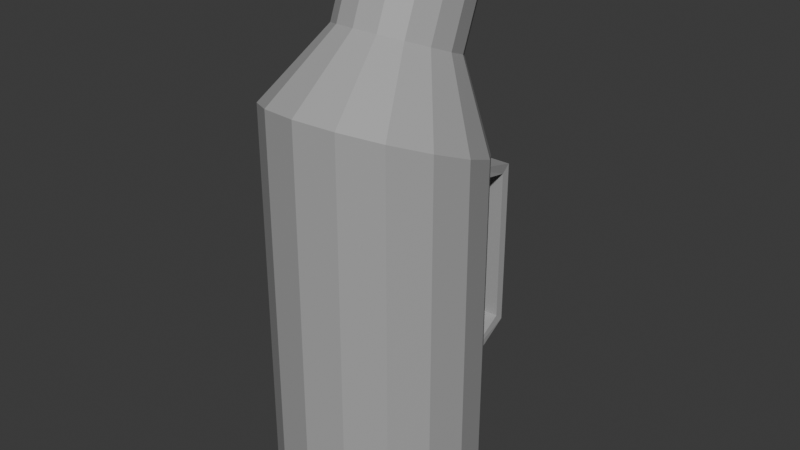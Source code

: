 # Source: PatoOrinal.blend  (saved by Blender 4.2.66; exported with 4.5.12 LTS)
import bpy
from mathutils import Matrix  # noqa: F401  (used for matrix-valued properties, if any)

bpy.ops.wm.read_factory_settings(use_empty=True)
scene = bpy.context.scene
scene.name = 'Scene'

# ---- collections
col_collection = bpy.data.collections.new('Collection'); scene.collection.children.link(col_collection)

# ---- materials (node trees are filled in below, after node groups)
mat_metal = bpy.data.materials.new('Metal')
mat_negro = bpy.data.materials.new('Negro')

# ---- material node trees
mat_metal.use_nodes = True; mat_metal.node_tree.nodes.clear()
_N = mat_metal.node_tree.nodes; _L = mat_metal.node_tree.links
n0 = _N.new('ShaderNodeBsdfPrincipled'); n0.name = 'Principled BSDF'; n0.location = (10, 300)
n0.inputs[0].default_value = (0.4, 0.4, 0.4, 1.0)
n1 = _N.new('ShaderNodeOutputMaterial'); n1.name = 'Material Output'; n1.location = (300, 300)
_L.new(n0.outputs[0], n1.inputs[0])
n1.is_active_output = True
mat_negro.use_nodes = True; mat_negro.node_tree.nodes.clear()
_N = mat_negro.node_tree.nodes; _L = mat_negro.node_tree.links
n0 = _N.new('ShaderNodeBsdfPrincipled'); n0.name = 'Principled BSDF'; n0.location = (10, 300)
n0.inputs[0].default_value = (0.0, 0.0, 0.0, 1.0)
n1 = _N.new('ShaderNodeOutputMaterial'); n1.name = 'Material Output'; n1.location = (300, 300)
_L.new(n0.outputs[0], n1.inputs[0])
n1.is_active_output = True

# ---- world
world_world = bpy.data.worlds.new('World'); scene.world = world_world
world_world.use_nodes = True; world_world.node_tree.nodes.clear()
_N = world_world.node_tree.nodes; _L = world_world.node_tree.links
n0 = _N.new('ShaderNodeOutputWorld'); n0.name = 'World Output'; n0.location = (300, 300)
n1 = _N.new('ShaderNodeBackground'); n1.name = 'Background'; n1.location = (10, 300)
n1.inputs[0].default_value = (0.05088, 0.05088, 0.05088, 1.0)
_L.new(n1.outputs[0], n0.inputs[0])
n0.is_active_output = True
world_world.color = (0.05088, 0.05088, 0.05088)
world_world.sun_shadow_jitter_overblur = 0.0

# ---- meshes
me_cylinder = bpy.data.meshes.new('Cylinder')
me_cylinder.from_pydata([(0.0, 0.05, -0.08), (0.0, 0.05, 0.08532), (0.01913, 0.04619, -0.08), (0.01913, 0.04619, 0.08532), (0.03536, 0.03536, -0.08), (0.03536, 0.03536, 0.08532), (0.04619, 0.01913, -0.08), (0.04619, 0.01913, 0.08532), (0.05, 0.0, -0.08), (0.05, 0.0, 0.08532), (0.04619, -0.01913, -0.08), (0.04619, -0.01913, 0.08532), (0.03536, -0.03536, -0.08), (0.03536, -0.03536, 0.08532), (0.01913, -0.04619, -0.08), (0.01913, -0.04619, 0.08532), (0.0, -0.05, -0.08), (0.0, -0.05, 0.08532), (-0.01913, -0.04619, -0.08), (-0.01913, -0.04619, 0.08532), (-0.03536, -0.03536, -0.08), (-0.03536, -0.03536, 0.08532), (-0.04619, -0.01913, -0.08), (-0.04619, -0.01913, 0.08532), (-0.05, 0.0, -0.08), (-0.05, 0.0, 0.08532), (-0.04619, 0.01913, -0.08), (-0.04619, 0.01913, 0.08532), (-0.03536, 0.03536, -0.08), (-0.03536, 0.03536, 0.08532), (-0.01913, 0.04619, -0.08), (-0.01913, 0.04619, 0.08532), (0.0, -0.05, 0.1249), (0.03536, -0.03536, 0.1191), (0.04619, -0.01913, 0.1127), (0.01913, -0.04619, 0.1234), (0.04619, 0.01913, 0.09753), (0.05, 0.0, 0.1051), (0.01913, 0.04619, 0.08683), (0.03536, 0.03536, 0.09112), (-0.03536, -0.03536, 0.1191), (-0.03536, 0.03536, 0.09112), (-0.01913, 0.04619, 0.08683), (-0.04619, 0.01913, 0.09753), (-0.04619, -0.01913, 0.1127), (-0.05, 0.0, 0.1051), (-0.01913, -0.04619, 0.1234), (0.02001, -0.005522, 0.1497), (0.01083, -0.01166, 0.1521), (0.02615, 0.00366, 0.146), (2.449e-08, 0.04279, 0.1305), (0.01083, 0.04064, 0.1314), (0.02615, 0.02532, 0.1375), (0.0283, 0.01449, 0.1417), (2.449e-08, -0.01381, 0.1529), (0.02001, 0.0345, 0.1338), (-0.01083, 0.04064, 0.1314), (-0.02001, 0.0345, 0.1338), (-0.0283, 0.01449, 0.1417), (-0.02615, 0.00366, 0.146), (-0.02615, 0.02532, 0.1375), (-0.01083, -0.01166, 0.1521), (-0.02001, -0.005522, 0.1497), (0.0152, 0.0112, 0.1797), (0.008157, 0.006495, 0.1816), (0.02001, 0.01841, 0.1768), (4.132e-08, 0.04918, 0.1647), (0.008157, 0.04756, 0.1653), (0.02001, 0.03565, 0.17), (0.02173, 0.02703, 0.1734), (3.814e-08, 0.004873, 0.1822), (0.0152, 0.04286, 0.1672), (-0.008157, 0.04756, 0.1653), (-0.0152, 0.04286, 0.1672), (-0.02173, 0.02703, 0.1734), (-0.02001, 0.01841, 0.1768), (-0.02001, 0.03565, 0.17), (-0.008157, 0.006495, 0.1816), (-0.0152, 0.0112, 0.1797), (0.01083, 0.0008805, 0.1838), (0.02615, 0.0162, 0.1777), (0.01083, 0.05318, 0.1631), (0.02615, 0.03786, 0.1691), (-0.01083, 0.05318, 0.1631), (-0.02615, 0.0162, 0.1777), (-0.02615, 0.03786, 0.1691), (-0.01083, 0.0008805, 0.1838), (-0.02615, 0.03559, 0.1634), (-0.02001, 0.04477, 0.1598), (0.02001, 0.04477, 0.1598), (0.02615, 0.03559, 0.1634), (-0.01083, -0.001388, 0.178), (-0.02001, 0.004747, 0.1756), (0.01083, 0.05091, 0.1574), (0.02001, 0.004747, 0.1756), (0.01083, -0.001388, 0.178), (-0.02615, 0.01393, 0.172), (-0.01083, 0.05091, 0.1574), (0.02615, 0.01393, 0.172), (3.836e-08, 0.05306, 0.1565), (-0.0283, 0.02476, 0.1677), (0.0283, 0.02476, 0.1677), (3.836e-08, -0.003543, 0.1789), (0.02317, 0.00427, 0.1824), (0.01258, -0.002796, 0.1852), (0.03018, 0.01475, 0.1783), (4.18e-08, 0.05935, 0.1606), (0.01258, 0.05685, 0.1616), (0.03018, 0.03931, 0.1686), (0.03263, 0.02703, 0.1734), (4.301e-08, -0.005294, 0.1862), (0.02317, 0.04979, 0.1644), (-0.01258, 0.05685, 0.1616), (-0.02317, 0.04979, 0.1644), (-0.03263, 0.02703, 0.1734), (-0.03018, 0.01475, 0.1783), (-0.03018, 0.03931, 0.1686), (-0.01258, -0.002796, 0.1852), (-0.02317, 0.00427, 0.1824), (-0.03018, 0.03704, 0.1628), (0.02317, 0.04752, 0.1587), (-0.01258, -0.005064, 0.1795), (0.01258, 0.05458, 0.1559), (0.02317, 0.002001, 0.1767), (0.03018, 0.01248, 0.1726), (-0.02317, 0.04752, 0.1587), (0.03018, 0.03704, 0.1628), (-0.02317, 0.002001, 0.1767), (0.01258, -0.005064, 0.1795), (-0.03018, 0.01248, 0.1726), (-0.01258, 0.05458, 0.1559), (3.819e-08, 0.05708, 0.1549), (-0.03263, 0.02476, 0.1677), (0.03263, 0.02476, 0.1677), (4.087e-08, -0.007563, 0.1805), (0.0152, 0.002365, 0.1574), (0.008157, -0.002341, 0.1592), (0.02001, 0.00957, 0.1545), (2.764e-08, 0.04035, 0.1423), (0.008157, 0.03873, 0.143), (0.02001, 0.02682, 0.1477), (0.02173, 0.01819, 0.1511), (2.447e-08, -0.003963, 0.1599), (0.0152, 0.03402, 0.1448), (-0.008157, 0.03873, 0.143), (-0.0152, 0.03402, 0.1448), (-0.02173, 0.01819, 0.1511), (-0.02001, 0.00957, 0.1545), (-0.02001, 0.02682, 0.1477), (-0.008157, -0.002341, 0.1592), (-0.0152, 0.002365, 0.1574), (0.01913, 0.04619, -0.02726), (0.0, 0.05, -0.02726), (-0.01913, 0.04619, -0.02726), (0.0, 0.05, -0.03393), (0.01913, 0.04619, -0.03393), (-0.01913, 0.04619, -0.03393), (0.01409, 0.07677, 0.0616), (-0.01409, 0.07677, 0.0616), (-0.01409, 0.07677, -0.01892), (0.01409, 0.07677, -0.01892), (0.01409, 0.08149, -0.02275), (-0.01409, 0.08149, -0.02275), (-1.202e-10, 0.07677, -0.01892), (-1.202e-10, 0.08149, -0.02275), (0.01409, 0.08149, 0.06543), (-0.01409, 0.08149, 0.06543), (-1.202e-10, 0.07677, 0.0616), (-1.202e-10, 0.08149, 0.06543), (0.01913, 0.04429, 0.06993), (-0.01913, 0.04429, 0.06993), (0.01913, 0.04429, 0.0766), (-0.01913, 0.04429, 0.0766), (-1.541e-10, 0.04429, 0.06993), (-1.541e-10, 0.04429, 0.0766)], [], [(30, 156, 154, 0), (0, 154, 155, 2), (2, 155, 151, 3, 38, 39, 5, 4), (4, 5, 39, 36, 7, 6), (22, 23, 44, 45, 25, 24), (8, 9, 37, 34, 11, 10), (12, 13, 33, 35, 15, 14), (14, 15, 35, 32, 17, 16), (20, 21, 40, 44, 23, 22), (10, 11, 34, 33, 13, 12), (6, 7, 36, 37, 9, 8), (16, 17, 32, 46, 19, 18), (24, 25, 45, 43, 27, 26), (26, 27, 43, 41, 29, 28), (0, 2, 4, 6, 8, 10, 12, 14, 16, 18, 20, 22, 24, 26, 28, 30), (28, 29, 41, 42, 31, 153, 156, 30), (18, 19, 46, 40, 21, 20), (33, 34, 49, 47), (41, 43, 60, 57), (38, 1, 50, 51), (40, 46, 61, 62), (37, 36, 52, 53), (44, 40, 62, 59), (42, 41, 57, 56), (32, 35, 48, 54), (1, 42, 56, 50), (34, 37, 53, 49), (45, 44, 59, 58), (36, 39, 55, 52), (43, 45, 58, 60), (39, 38, 51, 55), (35, 33, 47, 48), (46, 32, 54, 61), (94, 98, 124, 123), (64, 70, 77, 86, 117, 110, 104, 79), (99, 97, 130, 131), (93, 99, 131, 122), (77, 78, 75, 84, 115, 118, 117, 86), (100, 96, 129, 132), (83, 112, 113, 116, 85, 76, 73, 72), (101, 90, 126, 133), (87, 100, 132, 119), (66, 67, 81, 107, 106, 112, 83, 72), (102, 95, 128, 134), (88, 87, 119, 125), (69, 65, 80, 105, 109, 108, 82, 68), (79, 104, 103, 105, 80, 65, 63, 64), (71, 68, 82, 108, 111, 107, 81, 67), (85, 116, 114, 115, 84, 75, 74, 76), (74, 75, 147, 146), (49, 53, 101, 98), (61, 54, 102, 91), (54, 48, 95, 102), (60, 58, 100, 87), (53, 52, 90, 101), (58, 59, 96, 100), (51, 50, 99, 93), (50, 56, 97, 99), (47, 49, 98, 94), (56, 57, 88, 97), (59, 62, 92, 96), (48, 47, 94, 95), (55, 51, 93, 89), (62, 61, 91, 92), (52, 55, 89, 90), (57, 60, 87, 88), (125, 119, 116, 113), (126, 120, 111, 108), (127, 121, 117, 118), (120, 122, 107, 111), (128, 123, 103, 104), (129, 127, 118, 115), (130, 125, 113, 112), (123, 124, 105, 103), (131, 130, 112, 106), (122, 131, 106, 107), (132, 129, 115, 114), (133, 126, 108, 109), (119, 132, 114, 116), (134, 128, 104, 110), (121, 134, 110, 117), (124, 133, 109, 105), (97, 88, 125, 130), (96, 92, 127, 129), (95, 94, 123, 128), (89, 93, 122, 120), (92, 91, 121, 127), (98, 101, 133, 124), (90, 89, 120, 126), (91, 102, 134, 121), (136, 135, 137, 141, 140, 143, 139, 138, 144, 145, 148, 146, 147, 150, 149, 142), (69, 68, 140, 141), (76, 74, 146, 148), (70, 64, 136, 142), (77, 70, 142, 149), (65, 69, 141, 137), (73, 76, 148, 145), (68, 71, 143, 140), (78, 77, 149, 150), (71, 67, 139, 143), (64, 63, 135, 136), (75, 78, 150, 147), (72, 73, 145, 144), (63, 65, 137, 135), (66, 72, 144, 138), (67, 66, 138, 139), (160, 161, 165, 157), (152, 153, 31, 42, 1), (151, 152, 1, 38, 3), (154, 156, 162, 164), (153, 152, 163, 159), (163, 160, 157, 167), (151, 155, 161, 160), (152, 151, 160, 163), (155, 154, 164, 161), (156, 153, 159, 162), (159, 163, 167, 158), (161, 164, 168, 165), (167, 157, 169, 173), (164, 162, 166, 168), (162, 159, 158, 166), (158, 167, 173, 170), (157, 165, 171, 169), (168, 166, 172, 174), (165, 168, 174, 171), (166, 158, 170, 172)])
me_cylinder.polygons.foreach_set('material_index', [0, 0, 0, 0, 0, 0, 0, 0, 0, 0, 0, 0, 0, 0, 0, 0, 0, 0, 0, 0, 0, 0, 0, 0, 0, 0, 0, 0, 0, 0, 0, 0, 0, 0, 0, 0, 0, 0, 0, 0, 0, 0, 0, 0, 0, 0, 0, 0, 0, 1, 0, 0, 0, 0, 0, 0, 0, 0, 0, 0, 0, 0, 0, 0, 0, 0, 0, 0, 0, 0, 0, 0, 0, 0, 0, 0, 0, 0, 0, 0, 0, 0, 0, 0, 0, 0, 0, 0, 0, 0, 1, 1, 1, 1, 1, 1, 1, 1, 1, 1, 1, 1, 1, 1, 1, 1, 0, 0, 0, 0, 0, 0, 0, 0, 0, 0, 0, 0, 0, 0, 0, 0, 0, 0, 0, 0])
_uv = me_cylinder.uv_layers.new(name='UVMap')
_uv.uv.foreach_set('vector', [0.0625, 0.5, 0.0625, 0.6393, 0.0, 0.6393, 0.0, 0.5, 1.0, 0.5, 1.0, 0.6393, 0.9375, 0.6393, 0.9375, 0.5, 0.9375, 0.5, 0.9375, 0.6393, 0.9375, 0.6595, 0.9375, 1.0, 0.9375, 1.0, 0.875, 1.0, 0.875, 1.0, 0.875, 0.5, 0.875, 0.5, 0.875, 1.0, 0.875, 1.0, 0.8125, 1.0, 0.8125, 1.0, 0.8125, 0.5, 0.3125, 0.5, 0.3125, 1.0, 0.3125, 1.0, 0.25, 1.0, 0.25, 1.0, 0.25, 0.5, 0.75, 0.5, 0.75, 1.0, 0.75, 1.0, 0.6875, 1.0, 0.6875, 1.0, 0.6875, 0.5, 0.625, 0.5, 0.625, 1.0, 0.625, 1.0, 0.5625, 1.0, 0.5625, 1.0, 0.5625, 0.5, 0.5625, 0.5, 0.5625, 1.0, 0.5625, 1.0, 0.5, 1.0, 0.5, 1.0, 0.5, 0.5, 0.375, 0.5, 0.375, 1.0, 0.375, 1.0, 0.3125, 1.0, 0.3125, 1.0, 0.3125, 0.5, 0.6875, 0.5, 0.6875, 1.0, 0.6875, 1.0, 0.625, 1.0, 0.625, 1.0, 0.625, 0.5, 0.8125, 0.5, 0.8125, 1.0, 0.8125, 1.0, 0.75, 1.0, 0.75, 1.0, 0.75, 0.5, 0.5, 0.5, 0.5, 1.0, 0.5, 1.0, 0.4375, 1.0, 0.4375, 1.0, 0.4375, 0.5, 0.25, 0.5, 0.25, 1.0, 0.25, 1.0, 0.1875, 1.0, 0.1875, 1.0, 0.1875, 0.5, 0.1875, 0.5, 0.1875, 1.0, 0.1875, 1.0, 0.125, 1.0, 0.125, 1.0, 0.125, 0.5, 0.75, 0.49, 0.8418, 0.4717, 0.9197, 0.4197, 0.9717, 0.3418, 0.99, 0.25, 0.9717, 0.1582, 0.9197, 0.08029, 0.8418, 0.02827, 0.75, 0.01, 0.6582, 0.02827, 0.5803, 0.08029, 0.5283, 0.1582, 0.51, 0.25, 0.5283, 0.3418, 0.5803, 0.4197, 0.6582, 0.4717, 0.125, 0.5, 0.125, 1.0, 0.125, 1.0, 0.0625, 1.0, 0.0625, 1.0, 0.0625, 0.6595, 0.0625, 0.6393, 0.0625, 0.5, 0.4375, 0.5, 0.4375, 1.0, 0.4375, 1.0, 0.375, 1.0, 0.375, 1.0, 0.375, 0.5, 0.625, 1.0, 0.6875, 1.0, 0.6875, 1.0, 0.625, 1.0, 0.125, 1.0, 0.1875, 1.0, 0.1875, 1.0, 0.125, 1.0, 0.9375, 1.0, 1.0, 1.0, 1.0, 1.0, 0.9375, 1.0, 0.375, 1.0, 0.4375, 1.0, 0.4375, 1.0, 0.375, 1.0, 0.75, 1.0, 0.8125, 1.0, 0.8125, 1.0, 0.75, 1.0, 0.3125, 1.0, 0.375, 1.0, 0.375, 1.0, 0.3125, 1.0, 0.0625, 1.0, 0.125, 1.0, 0.125, 1.0, 0.0625, 1.0, 0.5, 1.0, 0.5625, 1.0, 0.5625, 1.0, 0.5, 1.0, 0.0, 1.0, 0.0625, 1.0, 0.0625, 1.0, 0.0, 1.0, 0.6875, 1.0, 0.75, 1.0, 0.75, 1.0, 0.6875, 1.0, 0.25, 1.0, 0.3125, 1.0, 0.3125, 1.0, 0.25, 1.0, 0.8125, 1.0, 0.875, 1.0, 0.875, 1.0, 0.8125, 1.0, 0.1875, 1.0, 0.25, 1.0, 0.25, 1.0, 0.1875, 1.0, 0.875, 1.0, 0.9375, 1.0, 0.9375, 1.0, 0.875, 1.0, 0.5625, 1.0, 0.625, 1.0, 0.625, 1.0, 0.5625, 1.0, 0.4375, 1.0, 0.5, 1.0, 0.5, 1.0, 0.4375, 1.0, 0.625, 1.0, 0.6875, 1.0, 0.6875, 1.0, 0.625, 1.0, 0.547, 1.0, 0.496, 1.0, 0.4447, 1.0, 0.4375, 1.0, 0.4375, 1.0, 0.5, 1.0, 0.5625, 1.0, 0.5625, 1.0, -5.588e-09, 1.0, 0.0625, 1.0, 0.0625, 1.0, -5.588e-09, 1.0, 0.9375, 1.0, 1.0, 1.0, 1.0, 1.0, 0.9375, 1.0, 0.4447, 1.0, 0.3928, 1.0, 0.3405, 1.0, 0.3125, 1.0, 0.3125, 1.0, 0.375, 1.0, 0.4375, 1.0, 0.4375, 1.0, 0.25, 1.0, 0.3125, 1.0, 0.3125, 1.0, 0.25, 1.0, 0.0625, 1.0, 0.0625, 1.0, 0.125, 1.0, 0.1875, 1.0, 0.1875, 1.0, 0.2401, 1.0, 0.1982, 1.0, 0.1779, 1.0, 0.75, 1.0, 0.8125, 1.0, 0.8125, 1.0, 0.75, 1.0, 0.1875, 1.0, 0.25, 1.0, 0.25, 1.0, 0.1875, 1.0, 0.2818, 1.0, 0.6529, 1.0, 0.9375, 1.0, 0.9375, 1.0, 0.0, 1.0, 0.0625, 1.0, 0.0625, 1.0, 0.1779, 1.0, 0.5, 1.0, 0.5625, 1.0, 0.5625, 1.0, 0.5, 1.0, 0.125, 1.0, 0.1875, 1.0, 0.1875, 1.0, 0.125, 1.0, 0.6967, 1.0, 0.6484, 1.0, 0.6875, 1.0, 0.6875, 1.0, 0.75, 1.0, 0.8125, 1.0, 0.8125, 1.0, 0.7385, 1.0, 0.5625, 1.0, 0.5625, 1.0, 0.625, 1.0, 0.6875, 1.0, 0.6875, 1.0, 0.6484, 1.0, 0.598, 1.0, 0.547, 1.0, 0.759, 1.0, 0.7385, 1.0, 0.8125, 1.0, 0.8125, 1.0, 0.875, 1.0, 0.9375, 1.0, 0.9375, 1.0, 0.6529, 1.0, 0.1875, 1.0, 0.1875, 1.0, 0.25, 1.0, 0.3125, 1.0, 0.3125, 1.0, 0.3405, 1.0, 0.289, 1.0, 0.2401, 1.0, 0.289, 1.0, 0.3405, 1.0, 0.3405, 1.0, 0.289, 1.0, 0.6875, 1.0, 0.75, 1.0, 0.75, 1.0, 0.6875, 1.0, 0.4375, 1.0, 0.5, 1.0, 0.5, 1.0, 0.4375, 1.0, 0.5, 1.0, 0.5625, 1.0, 0.5625, 1.0, 0.5, 1.0, 0.1875, 1.0, 0.25, 1.0, 0.25, 1.0, 0.1875, 1.0, 0.75, 1.0, 0.8125, 1.0, 0.8125, 1.0, 0.75, 1.0, 0.25, 1.0, 0.3125, 1.0, 0.3125, 1.0, 0.25, 1.0, 0.9375, 1.0, 1.0, 1.0, 1.0, 1.0, 0.9375, 1.0, 0.0, 1.0, 0.0625, 1.0, 0.0625, 1.0, -5.588e-09, 1.0, 0.625, 1.0, 0.6875, 1.0, 0.6875, 1.0, 0.625, 1.0, 0.0625, 1.0, 0.125, 1.0, 0.125, 1.0, 0.0625, 1.0, 0.3125, 1.0, 0.375, 1.0, 0.375, 1.0, 0.3125, 1.0, 0.5625, 1.0, 0.625, 1.0, 0.625, 1.0, 0.5625, 1.0, 0.875, 1.0, 0.9375, 1.0, 0.9375, 1.0, 0.875, 1.0, 0.375, 1.0, 0.4375, 1.0, 0.4375, 1.0, 0.375, 1.0, 0.8125, 1.0, 0.875, 1.0, 0.875, 1.0, 0.8125, 1.0, 0.125, 1.0, 0.1875, 1.0, 0.1875, 1.0, 0.125, 1.0, 0.125, 1.0, 0.1875, 1.0, 0.1875, 1.0, 0.125, 1.0, 0.8125, 1.0, 0.875, 1.0, 0.875, 1.0, 0.8125, 1.0, 0.375, 1.0, 0.4375, 1.0, 0.4375, 1.0, 0.375, 1.0, 0.875, 1.0, 0.9375, 1.0, 0.9375, 1.0, 0.875, 1.0, 0.5625, 1.0, 0.625, 1.0, 0.625, 1.0, 0.5625, 1.0, 0.3125, 1.0, 0.375, 1.0, 0.375, 1.0, 0.3125, 1.0, 0.0625, 1.0, 0.125, 1.0, 0.125, 1.0, 0.0625, 1.0, 0.625, 1.0, 0.6875, 1.0, 0.6875, 1.0, 0.625, 1.0, -5.588e-09, 1.0, 0.0625, 1.0, 0.0625, 1.0, 0.0, 1.0, 0.9375, 1.0, 1.0, 1.0, 1.0, 1.0, 0.9375, 1.0, 0.25, 1.0, 0.3125, 1.0, 0.3125, 1.0, 0.25, 1.0, 0.75, 1.0, 0.8125, 1.0, 0.8125, 1.0, 0.75, 1.0, 0.1875, 1.0, 0.25, 1.0, 0.25, 1.0, 0.1875, 1.0, 0.5, 1.0, 0.5625, 1.0, 0.5625, 1.0, 0.5, 1.0, 0.4375, 1.0, 0.5, 1.0, 0.5, 1.0, 0.4375, 1.0, 0.6875, 1.0, 0.75, 1.0, 0.75, 1.0, 0.6875, 1.0, 0.0625, 1.0, 0.125, 1.0, 0.125, 1.0, 0.0625, 1.0, 0.3125, 1.0, 0.375, 1.0, 0.375, 1.0, 0.3125, 1.0, 0.5625, 1.0, 0.625, 1.0, 0.625, 1.0, 0.5625, 1.0, 0.875, 1.0, 0.9375, 1.0, 0.9375, 1.0, 0.875, 1.0, 0.375, 1.0, 0.4375, 1.0, 0.4375, 1.0, 0.375, 1.0, 0.6875, 1.0, 0.75, 1.0, 0.75, 1.0, 0.6875, 1.0, 0.8125, 1.0, 0.875, 1.0, 0.875, 1.0, 0.8125, 1.0, 0.4375, 1.0, 0.5, 1.0, 0.5, 1.0, 0.4375, 1.0, 0.547, 1.0, 0.598, 1.0, 0.6484, 1.0, 0.6967, 1.0, 0.7385, 1.0, 0.759, 1.0, 0.6529, 1.0, 0.2818, 1.0, 0.1779, 1.0, 0.1982, 1.0, 0.2401, 1.0, 0.289, 1.0, 0.3405, 1.0, 0.3928, 1.0, 0.4447, 1.0, 0.496, 1.0, 0.6967, 1.0, 0.7385, 1.0, 0.7385, 1.0, 0.6967, 1.0, 0.2401, 1.0, 0.289, 1.0, 0.289, 1.0, 0.2401, 1.0, 0.496, 1.0, 0.547, 1.0, 0.547, 1.0, 0.496, 1.0, 0.4447, 1.0, 0.496, 1.0, 0.496, 1.0, 0.4447, 1.0, 0.6484, 1.0, 0.6967, 1.0, 0.6967, 1.0, 0.6484, 1.0, 0.1982, 1.0, 0.2401, 1.0, 0.2401, 1.0, 0.1982, 1.0, 0.7385, 1.0, 0.759, 1.0, 0.759, 1.0, 0.7385, 1.0, 0.3928, 1.0, 0.4447, 1.0, 0.4447, 1.0, 0.3928, 1.0, 0.759, 1.0, 0.6529, 1.0, 0.6529, 1.0, 0.759, 1.0, 0.547, 1.0, 0.598, 1.0, 0.598, 1.0, 0.547, 1.0, 0.3405, 1.0, 0.3928, 1.0, 0.3928, 1.0, 0.3405, 1.0, 0.1779, 1.0, 0.1982, 1.0, 0.1982, 1.0, 0.1779, 1.0, 0.598, 1.0, 0.6484, 1.0, 0.6484, 1.0, 0.598, 1.0, 0.2818, 1.0, 0.1779, 1.0, 0.1779, 1.0, 0.2818, 1.0, 0.6529, 1.0, 0.2818, 1.0, 0.2818, 1.0, 0.6529, 1.0, 0.9375, 0.6595, 0.9375, 0.6393, 0.9375, 0.6393, 0.9375, 0.6595, 0.0, 0.6595, 0.0625, 0.6595, 0.0625, 1.0, 0.0625, 1.0, 0.0, 1.0, 0.9375, 0.6595, 1.0, 0.6595, 1.0, 1.0, 0.9375, 1.0, 0.9375, 1.0, 0.0, 0.6393, 0.0625, 0.6393, 0.0625, 0.6393, 0.0, 0.6393, 0.0625, 0.6595, 0.0, 0.6595, 0.0, 0.6595, 0.0625, 0.6595, 1.0, 0.6595, 0.9375, 0.6595, 0.9375, 0.6595, 1.0, 0.6595, 0.9375, 0.6595, 0.9375, 0.6393, 0.9375, 0.6393, 0.9375, 0.6595, 1.0, 0.6595, 0.9375, 0.6595, 0.9375, 0.6595, 1.0, 0.6595, 0.9375, 0.6393, 1.0, 0.6393, 1.0, 0.6393, 0.9375, 0.6393, 0.0625, 0.6393, 0.0625, 0.6595, 0.0625, 0.6595, 0.0625, 0.6393, 0.0625, 0.6595, 0.0, 0.6595, 0.0, 0.6595, 0.0625, 0.6595, 0.9375, 0.6393, 1.0, 0.6393, 1.0, 0.6393, 0.9375, 0.6393, 1.0, 0.6595, 0.9375, 0.6595, 0.9375, 0.6595, 1.0, 0.6595, 0.0, 0.6393, 0.0625, 0.6393, 0.0625, 0.6393, 0.0, 0.6393, 0.0625, 0.6393, 0.0625, 0.6595, 0.0625, 0.6595, 0.0625, 0.6393, 0.0625, 0.6595, 0.0, 0.6595, 0.0, 0.6595, 0.0625, 0.6595, 0.9375, 0.6595, 0.9375, 0.6393, 0.9375, 0.6393, 0.9375, 0.6595, 0.0, 0.6393, 0.0625, 0.6393, 0.0625, 0.6393, 0.0, 0.6393, 0.9375, 0.6393, 1.0, 0.6393, 1.0, 0.6393, 0.9375, 0.6393, 0.0625, 0.6393, 0.0625, 0.6595, 0.0625, 0.6595, 0.0625, 0.6393])
me_cylinder.materials.append(mat_metal)
me_cylinder.materials.append(mat_negro)
me_cylinder.update()

# ---- objects
ob_cylinder = bpy.data.objects.new('Cylinder', me_cylinder)

# ---- transforms, parenting, visibility, modifiers, constraints
ob_cylinder.location = (0.0, 0.0, 0.0)

# ---- collection membership
col_collection.objects.link(ob_cylinder)

# ---- scene / render settings (as saved in the file)
scene.frame_start = 1; scene.frame_end = 250; scene.frame_set(1)
scene.render.engine = 'BLENDER_EEVEE_NEXT'
bpy.context.view_layer.update()

# ---- added for rendering (the .blend has no active camera and no usable light): camera, sun
cam_auto = bpy.data.cameras.new('AutoCamera')
cam_auto.lens = 50.0
cam_auto.sensor_width = 36.0
cam_auto.clip_end = 1000.0
ob_auto_camera = bpy.data.objects.new('AutoCamera', cam_auto)
scene.collection.objects.link(ob_auto_camera)
ob_auto_camera.location = (0.28988, -0.332112, 0.285013)
ob_auto_camera.rotation_euler = (1.09748, -7.21219e-08, 0.694738)
scene.camera = ob_auto_camera
light_auto_sun = bpy.data.lights.new('AutoSun', 'SUN')
light_auto_sun.energy = 3.0
light_auto_sun.angle = 0.0523599
ob_auto_sun = bpy.data.objects.new('AutoSun', light_auto_sun)
scene.collection.objects.link(ob_auto_sun)
ob_auto_sun.rotation_euler = (0.872665, 0.174533, 0.523599)
bpy.context.view_layer.update()
